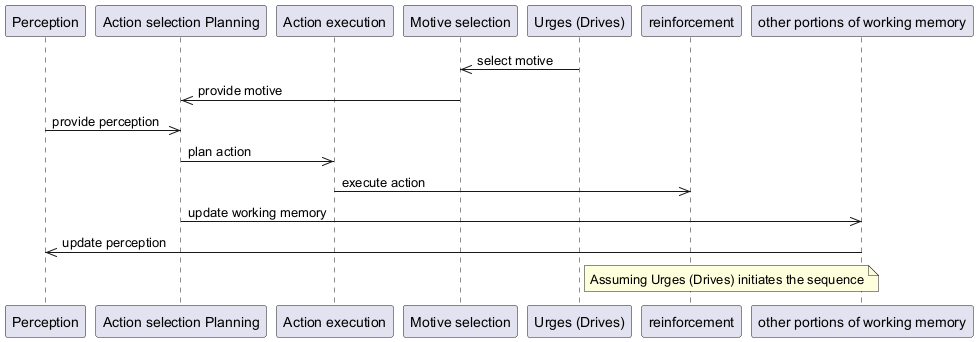

The diagram above was rendered by PlantUML. Its source (embedded in the PNG):
@startuml
participant Perception as "Perception"
participant Action_selection_Planning as "Action selection Planning"
participant Action_execution as "Action execution"
participant Motive_selection as "Motive selection"
participant Urges_Drives as "Urges (Drives)"
participant reinforcement as "reinforcement"
participant other_portions_of_working_memory as "other portions of working memory"

Urges_Drives ->> Motive_selection: select motive
Motive_selection ->> Action_selection_Planning: provide motive
Perception ->> Action_selection_Planning: provide perception
Action_selection_Planning ->> Action_execution: plan action
Action_execution ->> reinforcement: execute action
Action_selection_Planning ->> other_portions_of_working_memory: update working memory
other_portions_of_working_memory ->> Perception: update perception
note right of Urges_Drives: Assuming Urges (Drives) initiates the sequence
@enduml